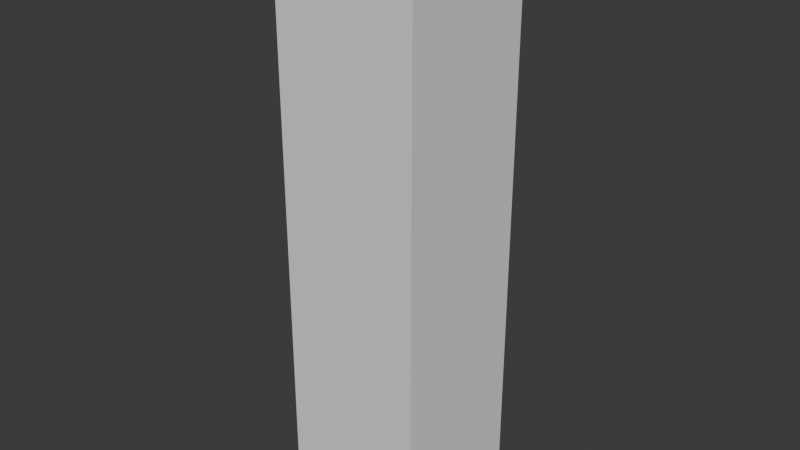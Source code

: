 # Source: gopura.blend  (saved by Blender 4.2.66; exported with 4.5.12 LTS)
import bpy
from mathutils import Matrix  # noqa: F401  (used for matrix-valued properties, if any)

bpy.ops.wm.read_factory_settings(use_empty=True)
scene = bpy.context.scene
scene.name = 'Scene'

# ---- collections
col_collection = bpy.data.collections.new('Collection'); scene.collection.children.link(col_collection)

# ---- world
world_world = bpy.data.worlds.new('World'); scene.world = world_world
world_world.use_nodes = True; world_world.node_tree.nodes.clear()
_N = world_world.node_tree.nodes; _L = world_world.node_tree.links
n0 = _N.new('ShaderNodeOutputWorld'); n0.name = 'World Output'; n0.location = (300, 300)
n1 = _N.new('ShaderNodeBackground'); n1.name = 'Background'; n1.location = (10, 300)
n1.inputs[0].default_value = (0.05088, 0.05088, 0.05088, 1.0)
_L.new(n1.outputs[0], n0.inputs[0])
n0.is_active_output = True
world_world.color = (0.05088, 0.05088, 0.05088)
world_world.sun_shadow_jitter_overblur = 0.0

# ---- meshes
me_cube_001 = bpy.data.meshes.new('Cube.001')
me_cube_001.from_pydata([(-1.0, -1.0, -1.0), (-1.0, -1.0, 1.0), (-1.0, 1.0, -1.0), (-1.0, 1.0, 1.0), (1.0, -1.0, -1.0), (1.0, -1.0, 1.0), (1.0, 1.0, -1.0), (1.0, 1.0, 1.0)], [], [(0, 1, 3, 2), (2, 3, 7, 6), (6, 7, 5, 4), (4, 5, 1, 0), (2, 6, 4, 0), (7, 3, 1, 5)])
_uv = me_cube_001.uv_layers.new(name='UVMap')
_uv.uv.foreach_set('vector', [0.375, 0.0, 0.625, 0.0, 0.625, 0.25, 0.375, 0.25, 0.375, 0.25, 0.625, 0.25, 0.625, 0.5, 0.375, 0.5, 0.375, 0.5, 0.625, 0.5, 0.625, 0.75, 0.375, 0.75, 0.375, 0.75, 0.625, 0.75, 0.625, 1.0, 0.375, 1.0, 0.125, 0.5, 0.375, 0.5, 0.375, 0.75, 0.125, 0.75, 0.625, 0.5, 0.875, 0.5, 0.875, 0.75, 0.625, 0.75])
me_cube_001.update()
me_cube_002 = bpy.data.meshes.new('Cube.002')
me_cube_002.from_pydata([(-70.0, -70.0, -2.0), (-70.0, -70.0, 2.0), (-70.0, 70.0, -2.0), (-70.0, 70.0, 2.0), (70.0, -70.0, -2.0), (70.0, -70.0, 2.0), (70.0, 70.0, -2.0), (70.0, 70.0, 2.0)], [], [(0, 1, 3, 2), (2, 3, 7, 6), (6, 7, 5, 4), (4, 5, 1, 0), (2, 6, 4, 0), (7, 3, 1, 5)])
_uv = me_cube_002.uv_layers.new(name='UVMap')
_uv.uv.foreach_set('vector', [0.375, 0.0, 0.625, 0.0, 0.625, 0.25, 0.375, 0.25, 0.375, 0.25, 0.625, 0.25, 0.625, 0.5, 0.375, 0.5, 0.375, 0.5, 0.625, 0.5, 0.625, 0.75, 0.375, 0.75, 0.375, 0.75, 0.625, 0.75, 0.625, 1.0, 0.375, 1.0, 0.125, 0.5, 0.375, 0.5, 0.375, 0.75, 0.125, 0.75, 0.625, 0.5, 0.875, 0.5, 0.875, 0.75, 0.625, 0.75])
me_cube_002.update()
me_cube_003 = bpy.data.meshes.new('Cube.003')
me_cube_003.from_pydata([(-1.0, -1.0, -1.0), (-1.0, -1.0, 1.0), (-1.0, 1.0, -1.0), (-1.0, 1.0, 1.0), (1.0, -1.0, -1.0), (1.0, -1.0, 1.0), (1.0, 1.0, -1.0), (1.0, 1.0, 1.0)], [], [(0, 1, 3, 2), (2, 3, 7, 6), (6, 7, 5, 4), (4, 5, 1, 0), (2, 6, 4, 0), (7, 3, 1, 5)])
_uv = me_cube_003.uv_layers.new(name='UVMap')
_uv.uv.foreach_set('vector', [0.375, 0.0, 0.625, 0.0, 0.625, 0.25, 0.375, 0.25, 0.375, 0.25, 0.625, 0.25, 0.625, 0.5, 0.375, 0.5, 0.375, 0.5, 0.625, 0.5, 0.625, 0.75, 0.375, 0.75, 0.375, 0.75, 0.625, 0.75, 0.625, 1.0, 0.375, 1.0, 0.125, 0.5, 0.375, 0.5, 0.375, 0.75, 0.125, 0.75, 0.625, 0.5, 0.875, 0.5, 0.875, 0.75, 0.625, 0.75])
me_cube_003.update()

# ---- objects
ob_cube = bpy.data.objects.new('Cube', me_cube_001)
ob_cube_001 = bpy.data.objects.new('Cube.001', me_cube_002)
ob_cube_002 = bpy.data.objects.new('Cube.002', me_cube_003)

# ---- transforms, parenting, visibility, modifiers, constraints
ob_cube.location = (0.0, 0.0, 0.0)
ob_cube.scale = (75.0, 75.0, 1.0)
ob_cube_001.location = (0.0, 0.0, -190.3)
ob_cube_001.scale = (1.0, 1.0, 100.0)
_m = ob_cube_001.modifiers.new('Bevel', 'BEVEL')
_m.width = 5.0
_m.width_pct = 5.0
_m.segments = 100
_m.offset_type = 'PERCENT'
_m = ob_cube_001.modifiers.new('Boolean', 'BOOLEAN')
_m.object = ob_cube_002
ob_cube_002.location = (0.0, 0.0, -300.6)
ob_cube_002.scale = (75.0, 75.0, 300.0)

# ---- collection membership
col_collection.objects.link(ob_cube)
col_collection.objects.link(ob_cube_001)
col_collection.objects.link(ob_cube_002)

# ---- scene / render settings (as saved in the file)
scene.frame_start = 1; scene.frame_end = 250; scene.frame_set(1)
scene.render.engine = 'BLENDER_EEVEE_NEXT'
bpy.context.view_layer.update()

# ---- added for rendering (the .blend has no active camera and no usable light): camera, sun
cam_auto = bpy.data.cameras.new('AutoCamera')
cam_auto.lens = 50.0
cam_auto.sensor_width = 36.0
cam_auto.clip_end = 10491.6
ob_auto_camera = bpy.data.objects.new('AutoCamera', cam_auto)
scene.collection.objects.link(ob_auto_camera)
ob_auto_camera.location = (597.812, -717.375, 182.813)
ob_auto_camera.rotation_euler = (1.09748, -7.21219e-08, 0.694738)
scene.camera = ob_auto_camera
light_auto_sun = bpy.data.lights.new('AutoSun', 'SUN')
light_auto_sun.energy = 3.0
light_auto_sun.angle = 0.0523599
ob_auto_sun = bpy.data.objects.new('AutoSun', light_auto_sun)
scene.collection.objects.link(ob_auto_sun)
ob_auto_sun.rotation_euler = (0.872665, 0.174533, 0.523599)
bpy.context.view_layer.update()
